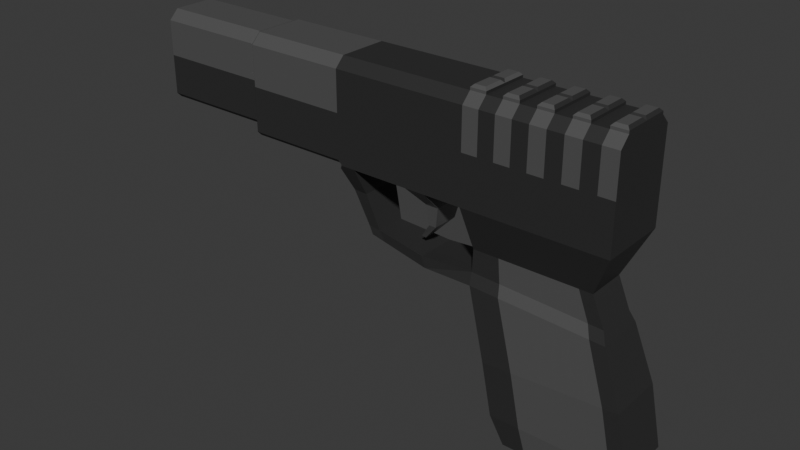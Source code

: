 # Source: Gun.blend  (saved by Blender 4.1.24; exported with 4.5.12 LTS)
import bpy
from mathutils import Matrix  # noqa: F401  (used for matrix-valued properties, if any)

bpy.ops.wm.read_factory_settings(use_empty=True)
scene = bpy.context.scene
scene.name = 'Scene'

# ---- collections
col_collection = bpy.data.collections.new('Collection'); scene.collection.children.link(col_collection)

# ---- materials (node trees are filled in below, after node groups)
mat_black = bpy.data.materials.new('Black')
mat_black.use_transparent_shadow = False
mat_metallic = bpy.data.materials.new('Metallic')
mat_metallic.use_transparent_shadow = False

# ---- material node trees
mat_black.use_nodes = True; mat_black.node_tree.nodes.clear()
_N = mat_black.node_tree.nodes; _L = mat_black.node_tree.links
n0 = _N.new('ShaderNodeBsdfPrincipled'); n0.name = 'Principled BSDF'; n0.location = (10, 300)
n0.inputs[0].default_value = (0.03925, 0.03925, 0.03925, 1.0)
n0.inputs[1].default_value = 0.2632
n0.inputs[2].default_value = 0.5263
n1 = _N.new('ShaderNodeOutputMaterial'); n1.name = 'Material Output'; n1.location = (300, 300)
_L.new(n0.outputs[0], n1.inputs[0])
n1.is_active_output = True
mat_metallic.use_nodes = True; mat_metallic.node_tree.nodes.clear()
_N = mat_metallic.node_tree.nodes; _L = mat_metallic.node_tree.links
n0 = _N.new('ShaderNodeBsdfPrincipled'); n0.name = 'Principled BSDF'; n0.location = (10, 300)
n0.inputs[0].default_value = (0.2011, 0.2011, 0.2011, 1.0)
n0.inputs[1].default_value = 0.5789
n0.inputs[2].default_value = 0.3289
n1 = _N.new('ShaderNodeOutputMaterial'); n1.name = 'Material Output'; n1.location = (300, 300)
_L.new(n0.outputs[0], n1.inputs[0])
n1.is_active_output = True

# ---- world
world_world = bpy.data.worlds.new('World'); scene.world = world_world
world_world.use_nodes = True; world_world.node_tree.nodes.clear()
_N = world_world.node_tree.nodes; _L = world_world.node_tree.links
n0 = _N.new('ShaderNodeOutputWorld'); n0.name = 'World Output'; n0.location = (300, 300)
n1 = _N.new('ShaderNodeBackground'); n1.name = 'Background'; n1.location = (10, 300)
n1.inputs[0].default_value = (0.05088, 0.05088, 0.05088, 1.0)
_L.new(n1.outputs[0], n0.inputs[0])
n0.is_active_output = True
world_world.color = (0.05088, 0.05088, 0.05088)
world_world.use_sun_shadow = False
world_world.sun_shadow_jitter_overblur = 0.0

# ---- meshes
me_plane = bpy.data.meshes.new('Plane')
me_plane.from_pydata([(-2.165, 1.222, 0.1251), (-2.165, 1.222, 0.0), (-2.165, 0.7563, 0.0), (1.797, 0.5774, 0.279), (0.6724, 0.5774, 0.279), (-2.165, 1.003, 0.1278), (-0.2528, 0.5774, 0.279), (1.64, 0.2337, 0.162), (0.7112, 0.2337, 0.162), (1.776, -0.08544, 0.1939), (0.7128, -0.03635, 0.1939), (1.933, -0.5175, 0.2252), (0.865, -0.5813, 0.2252), (2.033, -0.9938, 0.2224), (0.9464, -0.9938, 0.2224), (1.89, -1.215, 0.2), (1.051, -1.215, 0.2), (-0.3551, 0.3564, 0.162), (-0.244, 0.3515, 0.162), (-0.252, 0.08149, 0.1221), (-0.1556, 0.07167, 0.1221), (-0.2226, 0.01766, 0.1221), (-0.1115, -0.006887, 0.1221), (0.704, 0.05462, 0.162), (1.737, 0.005519, 0.162), (0.2692, 0.02387, 0.162), (0.2958, -0.0609, 0.162), (0.2098, 0.5774, 0.279), (0.3771, 0.5774, 0.279), (0.2812, 0.4252, 0.1377), (0.3843, 0.4252, 0.1377), (0.2888, 0.2533, 0.1076), (0.3472, 0.2533, 0.1076), (0.1732, 0.1103, 0.0414), (0.2076, 0.1018, 0.0414), (-2.165, 1.003, 0.249), (-1.252, 1.003, 0.249), (-1.218, 0.9678, 0.279), (1.797, 0.9678, 0.279), (0.6724, 0.9678, 0.279), (-0.4004, 0.9678, 0.279), (-0.2528, 0.9678, 0.279), (0.2098, 0.9678, 0.279), (0.3771, 0.9678, 0.279), (-2.165, 0.6533, 0.0), (-1.252, 0.6533, 0.0), (-2.165, 1.36, 0.0), (-1.252, 1.36, 0.0), (-1.218, 0.5774, 0.0), (-1.218, 1.367, 0.0), (1.797, 0.5774, 0.0), (1.797, 1.367, 0.0), (0.6724, 0.5774, 0.0), (0.6724, 1.367, 0.0), (-0.4004, 1.367, 0.0), (-0.4004, 0.5774, 0.0), (-0.2528, 0.5774, 0.0), (-0.2528, 1.367, 0.0), (1.64, 0.2337, 0.0), (0.7112, 0.2337, 0.0), (1.776, -0.08544, 0.0), (0.7128, -0.03635, 0.0), (1.933, -0.5175, 0.0), (0.865, -0.5813, 0.0), (2.033, -0.9938, 0.0), (0.9464, -0.9938, 0.0), (1.89, -1.215, 0.0), (1.051, -1.215, 0.0), (-0.3551, 0.3564, 0.0), (-0.244, 0.3515, 0.0), (-0.252, 0.08149, 0.0), (-0.1556, 0.07167, 0.0), (-0.2226, 0.01766, 0.0), (-0.1115, -0.006887, 0.0), (0.704, 0.05462, 0.0), (1.737, 0.005519, 0.0), (0.2692, 0.02387, 0.0), (0.2958, -0.0609, 0.0), (0.2098, 0.5774, 0.0), (0.2098, 1.367, 0.0), (0.3771, 0.5774, 0.0), (0.3771, 1.367, 0.0), (0.2812, 0.4252, 0.0), (0.3843, 0.4252, 0.0), (0.2888, 0.2533, 0.0), (0.3472, 0.2533, 0.0), (0.1732, 0.1103, 0.0), (0.2076, 0.1018, 0.0), (-2.165, 1.003, 0.0), (-1.252, 1.003, 0.0), (-1.218, 0.9678, 0.0), (1.797, 0.9678, 0.0), (0.6724, 0.9678, 0.0), (-0.4004, 0.9678, 0.0), (-0.2528, 0.9678, 0.0), (0.2098, 0.9678, 0.0), (0.3771, 0.9678, 0.0), (-2.165, 1.36, 0.1696), (-2.165, 1.283, 0.249), (-1.252, 1.36, 0.1694), (-1.252, 1.283, 0.249), (-1.218, 1.367, 0.1999), (-1.218, 1.29, 0.279), (1.797, 1.29, 0.279), (1.797, 1.367, 0.2017), (0.6724, 1.29, 0.279), (0.6724, 1.367, 0.2016), (-0.4004, 1.367, 0.2005), (-0.4004, 1.29, 0.279), (-0.2528, 1.367, 0.201), (-0.2528, 1.29, 0.279), (0.2098, 1.367, 0.2013), (0.2098, 1.29, 0.279), (0.3771, 1.367, 0.2015), (0.3771, 1.29, 0.279), (-2.165, 0.6895, 0.249), (-2.165, 0.6533, 0.2128), (-1.252, 0.6533, 0.2128), (-1.252, 0.6895, 0.249), (-1.238, 0.6222, 0.2613), (-1.218, 0.6136, 0.279), (-1.218, 0.5774, 0.2428), (-1.232, 0.6085, 0.2667), (-0.4004, 0.5774, 0.2428), (-0.4004, 0.6136, 0.279), (-0.3641, 0.5774, 0.279), (-0.3939, 0.5459, 0.2623), (-2.165, 0.7599, 0.1787), (-2.015, 1.222, 0.0), (-2.015, 1.222, 0.1251), (-2.015, 1.003, 0.0), (-2.015, 1.003, 0.1278), (0.7973, 0.5774, 0.279), (0.9223, 0.5774, 0.279), (1.047, 0.5774, 0.279), (1.172, 0.5774, 0.279), (1.297, 0.5774, 0.279), (1.422, 0.5774, 0.279), (1.547, 0.5774, 0.279), (1.672, 0.5774, 0.279), (0.8144, 0.2337, 0.162), (0.9176, 0.2337, 0.162), (1.021, 0.2337, 0.162), (1.124, 0.2337, 0.162), (1.227, 0.2337, 0.162), (1.33, 0.2337, 0.162), (1.434, 0.2337, 0.162), (1.537, 0.2337, 0.162), (0.831, -0.0418, 0.1939), (0.9491, -0.04726, 0.1939), (1.067, -0.05271, 0.1939), (1.185, -0.05817, 0.1939), (1.303, -0.06362, 0.1939), (1.422, -0.06908, 0.1939), (1.54, -0.07453, 0.1939), (1.658, -0.07999, 0.1939), (0.9837, -0.5742, 0.2252), (1.102, -0.5672, 0.2252), (1.221, -0.5601, 0.2252), (1.34, -0.553, 0.2252), (1.458, -0.5459, 0.2252), (1.577, -0.5388, 0.2252), (1.696, -0.5317, 0.2252), (1.814, -0.5246, 0.2252), (1.067, -0.9938, 0.2224), (1.188, -0.9938, 0.2224), (1.309, -0.9938, 0.2224), (1.43, -0.9938, 0.2224), (1.55, -0.9938, 0.2224), (1.671, -0.9938, 0.2224), (1.792, -0.9938, 0.2224), (1.913, -0.9938, 0.2224), (1.144, -1.215, 0.2), (1.237, -1.215, 0.2), (1.33, -1.215, 0.2), (1.424, -1.215, 0.2), (1.517, -1.215, 0.2), (1.61, -1.215, 0.2), (1.703, -1.215, 0.2), (1.797, -1.215, 0.2), (0.8188, 0.04916, 0.162), (0.9336, 0.04371, 0.162), (1.048, 0.03825, 0.162), (1.163, 0.0328, 0.162), (1.278, 0.02734, 0.162), (1.393, 0.02189, 0.162), (1.508, 0.01643, 0.162), (1.622, 0.01097, 0.162), (0.7973, 0.9678, 0.279), (0.9223, 0.9678, 0.279), (1.047, 0.9678, 0.279), (1.172, 0.9678, 0.279), (1.297, 0.9678, 0.279), (1.422, 0.9678, 0.279), (1.547, 0.9678, 0.279), (1.672, 0.9678, 0.279), (0.7973, 0.5774, 0.0), (0.9223, 0.5774, 0.0), (1.047, 0.5774, 0.0), (1.172, 0.5774, 0.0), (1.297, 0.5774, 0.0), (1.422, 0.5774, 0.0), (1.547, 0.5774, 0.0), (1.672, 0.5774, 0.0), (1.672, 1.367, 0.0), (1.547, 1.367, 0.0), (1.422, 1.367, 0.0), (1.297, 1.367, 0.0), (1.172, 1.367, 0.0), (1.047, 1.367, 0.0), (0.9223, 1.367, 0.0), (0.7973, 1.367, 0.0), (0.8144, 0.2337, 0.0), (0.9176, 0.2337, 0.0), (1.021, 0.2337, 0.0), (1.124, 0.2337, 0.0), (1.227, 0.2337, 0.0), (1.33, 0.2337, 0.0), (1.434, 0.2337, 0.0), (1.537, 0.2337, 0.0), (0.831, -0.0418, 0.0), (0.9491, -0.04726, 0.0), (1.067, -0.05271, 0.0), (1.185, -0.05817, 0.0), (1.303, -0.06362, 0.0), (1.422, -0.06908, 0.0), (1.54, -0.07453, 0.0), (1.658, -0.07999, 0.0), (0.9837, -0.5742, 0.0), (1.102, -0.5672, 0.0), (1.221, -0.5601, 0.0), (1.34, -0.553, 0.0), (1.458, -0.5459, 0.0), (1.577, -0.5388, 0.0), (1.696, -0.5317, 0.0), (1.814, -0.5246, 0.0), (1.067, -0.9938, 0.0), (1.188, -0.9938, 0.0), (1.309, -0.9938, 0.0), (1.43, -0.9938, 0.0), (1.55, -0.9938, 0.0), (1.671, -0.9938, 0.0), (1.792, -0.9938, 0.0), (1.913, -0.9938, 0.0), (1.144, -1.215, 0.0), (1.237, -1.215, 0.0), (1.33, -1.215, 0.0), (1.424, -1.215, 0.0), (1.517, -1.215, 0.0), (1.61, -1.215, 0.0), (1.703, -1.215, 0.0), (1.797, -1.215, 0.0), (0.8188, 0.04916, 0.0), (0.9336, 0.04371, 0.0), (1.048, 0.03825, 0.0), (1.163, 0.0328, 0.0), (1.278, 0.02734, 0.0), (1.393, 0.02189, 0.0), (1.508, 0.01643, 0.0), (1.622, 0.01097, 0.0), (0.7973, 0.9678, 0.0), (0.9223, 0.9678, 0.0), (1.047, 0.9678, 0.0), (1.172, 0.9678, 0.0), (1.297, 0.9678, 0.0), (1.422, 0.9678, 0.0), (1.547, 0.9678, 0.0), (1.672, 0.9678, 0.0), (1.672, 1.29, 0.279), (1.547, 1.29, 0.279), (1.422, 1.29, 0.279), (1.297, 1.29, 0.279), (1.172, 1.29, 0.279), (1.047, 1.29, 0.279), (0.9223, 1.29, 0.279), (0.7973, 1.29, 0.279), (0.7973, 1.367, 0.2016), (0.9223, 1.367, 0.2016), (1.047, 1.367, 0.2016), (1.172, 1.367, 0.2016), (1.297, 1.367, 0.2016), (1.422, 1.367, 0.2016), (1.547, 1.367, 0.2017), (1.672, 1.367, 0.2017), (0.7973, 1.388, 0.0), (0.7768, 1.409, 0.02054), (0.6929, 1.409, 0.02054), (0.6724, 1.388, 0.0), (1.672, 1.388, 0.2017), (1.692, 1.409, 0.1811), (1.776, 1.409, 0.1811), (1.797, 1.388, 0.2017), (1.776, 1.409, 0.02054), (1.797, 1.388, 0.0), (0.6929, 1.409, 0.1811), (0.6724, 1.388, 0.2016), (1.692, 1.409, 0.02054), (1.672, 1.388, 0.0), (1.547, 1.388, 0.0), (1.526, 1.409, 0.02054), (1.443, 1.409, 0.02054), (1.422, 1.388, 0.0), (1.297, 1.388, 0.0), (1.277, 1.409, 0.02054), (1.193, 1.409, 0.02054), (1.172, 1.388, 0.0), (1.047, 1.388, 0.0), (1.027, 1.409, 0.02054), (0.9428, 1.409, 0.02054), (0.9223, 1.388, 0.0), (0.7768, 1.409, 0.1811), (0.7973, 1.388, 0.2016), (0.9223, 1.388, 0.2016), (0.9428, 1.409, 0.1811), (1.027, 1.409, 0.1811), (1.047, 1.388, 0.2016), (1.172, 1.388, 0.2016), (1.193, 1.409, 0.1811), (1.277, 1.409, 0.1811), (1.297, 1.388, 0.2016), (1.422, 1.388, 0.2016), (1.443, 1.409, 0.1811), (1.526, 1.409, 0.1811), (1.547, 1.388, 0.2017)], [], [(97, 98, 35, 5, 0, 1, 46), (121, 123, 55, 48), (195, 38, 3, 139), (43, 39, 4, 28), (6, 18, 17, 126, 125), (132, 140, 8, 4), (180, 148, 10, 23), (148, 156, 12, 10), (156, 164, 14, 12), (164, 172, 16, 14), (123, 126, 17, 68, 55), (18, 20, 19, 17), (20, 22, 21, 19), (140, 180, 23, 8), (25, 26, 22, 20), (23, 10, 26, 25), (41, 42, 27, 6), (42, 43, 28, 27), (28, 30, 29, 27), (30, 32, 31, 29), (32, 34, 33, 31), (113, 111, 79, 81), (111, 109, 57, 79), (107, 101, 49, 54), (106, 113, 81, 53), (277, 210, 309, 312), (101, 99, 47, 49), (116, 117, 45, 44), (103, 268, 283, 104), (89, 45, 48, 90), (267, 203, 50, 91), (96, 80, 52, 92), (90, 48, 55, 93), (93, 55, 56, 94), (196, 52, 59, 212), (252, 74, 61, 220), (220, 61, 63, 228), (228, 63, 65, 236), (236, 65, 67, 244), (56, 55, 68, 69), (69, 68, 70, 71), (71, 70, 72, 73), (212, 59, 74, 252), (76, 71, 73, 77), (74, 76, 77, 61), (94, 56, 78, 95), (95, 78, 80, 96), (80, 78, 82, 83), (83, 82, 84, 85), (85, 84, 86, 87), (79, 95, 96, 81), (57, 94, 95, 79), (54, 93, 94, 57), (49, 90, 93, 54), (81, 96, 92, 53), (204, 267, 91, 51), (47, 89, 90, 49), (44, 45, 89, 88, 2), (21, 22, 73, 72), (115, 35, 36, 118), (11, 9, 60, 62), (37, 40, 124, 120), (19, 21, 72, 70), (117, 119, 122, 121, 48, 45), (109, 107, 54, 57), (3, 38, 91, 50), (12, 14, 65, 63), (8, 23, 74, 59), (35, 98, 100, 36), (13, 11, 62, 64), (110, 112, 42, 41), (9, 24, 75, 60), (179, 15, 66, 251), (27, 29, 82, 78), (36, 37, 120, 122, 119, 118), (14, 16, 67, 65), (30, 28, 80, 83), (25, 20, 71, 76), (102, 108, 40, 37), (15, 13, 64, 66), (4, 8, 59, 52), (22, 26, 77, 73), (268, 103, 38, 195), (29, 31, 84, 82), (7, 3, 50, 58), (23, 25, 76, 74), (40, 41, 6, 125, 124), (32, 30, 83, 85), (26, 10, 61, 77), (38, 103, 104, 51, 91), (18, 6, 56, 69), (33, 34, 87, 86), (28, 4, 52, 80), (31, 33, 86, 84), (24, 7, 58, 75), (6, 27, 78, 56), (114, 105, 39, 43), (17, 19, 70, 68), (34, 32, 85, 87), (112, 114, 43, 42), (20, 18, 69, 71), (100, 102, 37, 36), (10, 12, 63, 61), (108, 110, 41, 40), (100, 98, 97, 99), (102, 100, 99, 101), (108, 102, 101, 107), (275, 105, 106, 276), (110, 108, 107, 109), (112, 110, 109, 111), (114, 112, 111, 113), (105, 114, 113, 106), (99, 97, 46, 47), (117, 118, 119), (120, 121, 122), (123, 124, 125, 126), (115, 118, 117, 116), (120, 124, 123, 121), (35, 115, 116, 44, 2, 127, 5), (1, 0, 129, 128), (5, 127, 2, 88), (128, 129, 131, 130), (0, 5, 131, 129), (268, 269, 282, 283), (5, 88, 130, 131), (269, 270, 281, 282), (270, 271, 280, 281), (271, 272, 279, 280), (272, 273, 278, 279), (273, 274, 277, 278), (274, 275, 276, 277), (105, 275, 188, 39), (275, 274, 189, 188), (274, 273, 190, 189), (273, 272, 191, 190), (272, 271, 192, 191), (271, 270, 193, 192), (270, 269, 194, 193), (269, 268, 195, 194), (16, 172, 244, 67), (172, 173, 245, 244), (173, 174, 246, 245), (174, 175, 247, 246), (175, 176, 248, 247), (176, 177, 249, 248), (177, 178, 250, 249), (178, 179, 251, 250), (53, 92, 260, 211), (211, 260, 261, 210), (210, 261, 262, 209), (209, 262, 263, 208), (208, 263, 264, 207), (207, 264, 265, 206), (206, 265, 266, 205), (205, 266, 267, 204), (58, 219, 259, 75), (219, 218, 258, 259), (218, 217, 257, 258), (217, 216, 256, 257), (216, 215, 255, 256), (215, 214, 254, 255), (214, 213, 253, 254), (213, 212, 252, 253), (64, 243, 251, 66), (243, 242, 250, 251), (242, 241, 249, 250), (241, 240, 248, 249), (240, 239, 247, 248), (239, 238, 246, 247), (238, 237, 245, 246), (237, 236, 244, 245), (62, 235, 243, 64), (235, 234, 242, 243), (234, 233, 241, 242), (233, 232, 240, 241), (232, 231, 239, 240), (231, 230, 238, 239), (230, 229, 237, 238), (229, 228, 236, 237), (60, 227, 235, 62), (227, 226, 234, 235), (226, 225, 233, 234), (225, 224, 232, 233), (224, 223, 231, 232), (223, 222, 230, 231), (222, 221, 229, 230), (221, 220, 228, 229), (75, 259, 227, 60), (259, 258, 226, 227), (258, 257, 225, 226), (257, 256, 224, 225), (256, 255, 223, 224), (255, 254, 222, 223), (254, 253, 221, 222), (253, 252, 220, 221), (50, 203, 219, 58), (203, 202, 218, 219), (202, 201, 217, 218), (201, 200, 216, 217), (200, 199, 215, 216), (199, 198, 214, 215), (198, 197, 213, 214), (197, 196, 212, 213), (92, 52, 196, 260), (260, 196, 197, 261), (261, 197, 198, 262), (262, 198, 199, 263), (263, 199, 200, 264), (264, 200, 201, 265), (265, 201, 202, 266), (266, 202, 203, 267), (51, 104, 291, 293), (283, 282, 205, 204), (206, 205, 298, 301), (281, 280, 207, 206), (104, 283, 288, 291), (279, 278, 209, 208), (106, 53, 287, 295), (277, 276, 211, 210), (7, 24, 187, 147), (147, 187, 186, 146), (146, 186, 185, 145), (145, 185, 184, 144), (144, 184, 183, 143), (143, 183, 182, 142), (142, 182, 181, 141), (141, 181, 180, 140), (13, 15, 179, 171), (171, 179, 178, 170), (170, 178, 177, 169), (169, 177, 176, 168), (168, 176, 175, 167), (167, 175, 174, 166), (166, 174, 173, 165), (165, 173, 172, 164), (11, 13, 171, 163), (163, 171, 170, 162), (162, 170, 169, 161), (161, 169, 168, 160), (160, 168, 167, 159), (159, 167, 166, 158), (158, 166, 165, 157), (157, 165, 164, 156), (9, 11, 163, 155), (155, 163, 162, 154), (154, 162, 161, 153), (153, 161, 160, 152), (152, 160, 159, 151), (151, 159, 158, 150), (150, 158, 157, 149), (149, 157, 156, 148), (24, 9, 155, 187), (187, 155, 154, 186), (186, 154, 153, 185), (185, 153, 152, 184), (184, 152, 151, 183), (183, 151, 150, 182), (182, 150, 149, 181), (181, 149, 148, 180), (3, 7, 147, 139), (139, 147, 146, 138), (138, 146, 145, 137), (137, 145, 144, 136), (136, 144, 143, 135), (135, 143, 142, 134), (134, 142, 141, 133), (133, 141, 140, 132), (39, 188, 132, 4), (188, 189, 133, 132), (189, 190, 134, 133), (190, 191, 135, 134), (191, 192, 136, 135), (192, 193, 137, 136), (193, 194, 138, 137), (194, 195, 139, 138), (211, 276, 311, 284), (283, 204, 297, 288), (205, 282, 323, 298), (207, 280, 319, 302), (209, 278, 315, 306), (281, 206, 301, 320), (290, 289, 296, 292), (208, 207, 302, 305), (276, 106, 295, 311), (280, 279, 316, 319), (279, 208, 305, 316), (314, 313, 308, 307), (322, 321, 300, 299), (282, 281, 320, 323), (210, 209, 306, 309), (278, 277, 312, 315), (318, 317, 304, 303), (310, 294, 286, 285), (204, 51, 293, 297), (285, 286, 287, 284), (289, 290, 291, 288), (290, 292, 293, 291), (295, 287, 286, 294), (292, 296, 297, 293), (299, 300, 301, 298), (303, 304, 305, 302), (307, 308, 309, 306), (294, 310, 311, 295), (313, 314, 315, 312), (317, 318, 319, 316), (321, 322, 323, 320), (288, 297, 296, 289), (322, 299, 298, 323), (320, 301, 300, 321), (318, 303, 302, 319), (316, 305, 304, 317), (314, 307, 306, 315), (312, 309, 308, 313), (310, 285, 284, 311), (53, 211, 284, 287)])
me_plane.polygons.foreach_set('material_index', [0, 0, 0, 0, 0, 0, 0, 0, 0, 0, 0, 0, 0, 0, 0, 0, 0, 0, 1, 1, 1, 0, 0, 1, 0, 0, 1, 0, 1, 0, 0, 0, 0, 0, 0, 0, 0, 0, 0, 0, 0, 0, 0, 0, 0, 0, 0, 0, 0, 0, 0, 0, 0, 0, 0, 0, 0, 0, 0, 0, 0, 0, 0, 0, 0, 0, 0, 0, 1, 0, 0, 0, 0, 1, 0, 0, 1, 0, 1, 0, 0, 0, 1, 1, 0, 0, 0, 1, 0, 0, 0, 1, 0, 1, 0, 0, 0, 0, 1, 0, 0, 1, 0, 0, 1, 1, 1, 1, 0, 0, 0, 0, 1, 0, 0, 0, 0, 0, 0, 0, 0, 0, 0, 0, 0, 1, 0, 1, 0, 1, 0, 1, 0, 1, 0, 1, 0, 1, 0, 0, 0, 0, 0, 0, 0, 0, 0, 0, 0, 0, 0, 0, 0, 0, 0, 0, 0, 0, 0, 0, 0, 0, 0, 0, 0, 0, 0, 0, 0, 0, 0, 0, 0, 0, 0, 0, 0, 0, 0, 0, 0, 0, 0, 0, 0, 0, 0, 0, 0, 0, 0, 0, 0, 0, 0, 0, 0, 0, 0, 0, 0, 0, 0, 0, 0, 0, 0, 0, 0, 0, 0, 0, 0, 0, 0, 1, 0, 0, 0, 0, 1, 1, 1, 1, 1, 1, 0, 0, 1, 1, 1, 1, 1, 1, 0, 0, 1, 1, 1, 1, 1, 1, 0, 0, 1, 1, 1, 1, 1, 1, 0, 0, 1, 1, 1, 1, 1, 1, 0, 0, 0, 0, 0, 0, 0, 0, 0, 0, 0, 0, 0, 0, 0, 0, 0, 0, 0, 0, 0, 0, 0, 1, 0, 1, 1, 0, 1, 1, 1, 0, 1, 1, 1, 0, 0, 1, 0, 0, 0, 0, 0, 0, 1, 1, 1, 1, 0, 0, 0, 0, 0, 0, 0, 1, 0])
_uv = me_plane.uv_layers.new(name='UVMap')
_uv.uv.foreach_set('vector', [0.0, 1.0, 0.0, 0.8916, 0.0, 0.4945, 0.0, 0.4945, 0.0, 0.8052, 0.0, 0.805, 0.0, 1.0, 1.0, 0.0, 1.0, 0.0, 1.0, 0.0, 1.0, 0.0, 1.0, 0.4945, 1.0, 0.4945, 1.0, 0.0, 1.0, 0.0, 1.0, 0.4945, 1.0, 0.4945, 1.0, 0.0, 1.0, 0.0, 1.0, 0.0, 1.0, 0.0, 1.0, 0.0, 1.0, 0.0, 1.0, 0.0, 1.0, 0.0, 1.0, 0.0, 1.0, 0.0, 1.0, 0.0, 1.0, 0.0, 1.0, 0.0, 1.0, 0.0, 1.0, 0.0, 1.0, 0.0, 1.0, 0.0, 1.0, 0.0, 1.0, 0.0, 1.0, 0.0, 1.0, 0.0, 1.0, 0.0, 1.0, 0.0, 1.0, 0.0, 1.0, 0.0, 1.0, 0.0, 1.0, 0.0, 1.0, 0.0, 1.0, 0.0, 1.0, 0.0, 1.0, 0.0, 1.0, 0.0, 1.0, 0.0, 1.0, 0.0, 1.0, 0.0, 1.0, 0.0, 1.0, 0.0, 1.0, 0.0, 1.0, 0.0, 1.0, 0.0, 1.0, 0.0, 1.0, 0.0, 1.0, 0.0, 1.0, 0.0, 1.0, 0.0, 1.0, 0.0, 1.0, 0.0, 1.0, 0.0, 1.0, 0.0, 1.0, 0.0, 1.0, 0.0, 1.0, 0.0, 1.0, 0.4945, 1.0, 0.4945, 1.0, 0.0, 1.0, 0.0, 1.0, 0.4945, 1.0, 0.4945, 1.0, 0.0, 1.0, 0.0, 1.0, 0.0, 1.0, 0.0, 1.0, 0.0, 1.0, 0.0, 1.0, 0.0, 1.0, 0.0, 1.0, 0.0, 1.0, 0.0, 1.0, 0.0, 1.0, 0.0, 1.0, 0.0, 1.0, 0.0, 1.0, 1.0, 1.0, 1.0, 1.0, 1.0, 1.0, 1.0, 1.0, 1.0, 1.0, 1.0, 1.0, 1.0, 1.0, 1.0, 1.0, 1.0, 1.0, 1.0, 1.0, 1.0, 1.0, 1.0, 1.0, 1.0, 1.0, 1.0, 1.0, 1.0, 1.0, 1.0, 1.0, 1.0, 1.0, 1.0, 1.0, 1.0, 1.0, 1.0, 1.0, 1.0, 1.0, 1.0, 1.0, 1.0, 1.0, 1.0, 0.0, 0.0, 1.0, 0.0, 1.0, 0.0, 0.0, 0.0, 1.0, 0.9031, 1.0, 0.9031, 1.0, 1.0, 1.0, 1.0, 1.0, 0.4945, 1.0, 0.0, 1.0, 0.0, 1.0, 0.4945, 1.0, 0.4945, 1.0, 0.0, 1.0, 0.0, 1.0, 0.4945, 1.0, 0.4945, 1.0, 0.0, 1.0, 0.0, 1.0, 0.4945, 1.0, 0.4945, 1.0, 0.0, 1.0, 0.0, 1.0, 0.4945, 1.0, 0.4945, 1.0, 0.0, 1.0, 0.0, 1.0, 0.4945, 1.0, 0.0, 1.0, 0.0, 1.0, 0.0, 1.0, 0.0, 1.0, 0.0, 1.0, 0.0, 1.0, 0.0, 1.0, 0.0, 1.0, 0.0, 1.0, 0.0, 1.0, 0.0, 1.0, 0.0, 1.0, 0.0, 1.0, 0.0, 1.0, 0.0, 1.0, 0.0, 1.0, 0.0, 1.0, 0.0, 1.0, 0.0, 1.0, 0.0, 1.0, 0.0, 1.0, 0.0, 1.0, 0.0, 1.0, 0.0, 1.0, 0.0, 1.0, 0.0, 1.0, 0.0, 1.0, 0.0, 1.0, 0.0, 1.0, 0.0, 1.0, 0.0, 1.0, 0.0, 1.0, 0.0, 1.0, 0.0, 1.0, 0.0, 1.0, 0.0, 1.0, 0.0, 1.0, 0.0, 1.0, 0.0, 1.0, 0.0, 1.0, 0.0, 1.0, 0.0, 1.0, 0.0, 1.0, 0.0, 1.0, 0.4945, 1.0, 0.0, 1.0, 0.0, 1.0, 0.4945, 1.0, 0.4945, 1.0, 0.0, 1.0, 0.0, 1.0, 0.4945, 1.0, 0.0, 1.0, 0.0, 1.0, 0.0, 1.0, 0.0, 1.0, 0.0, 1.0, 0.0, 1.0, 0.0, 1.0, 0.0, 1.0, 0.0, 1.0, 0.0, 1.0, 0.0, 1.0, 0.0, 1.0, 1.0, 1.0, 0.4945, 1.0, 0.4945, 1.0, 1.0, 1.0, 1.0, 1.0, 0.4945, 1.0, 0.4945, 1.0, 1.0, 1.0, 1.0, 1.0, 0.4945, 1.0, 0.4945, 1.0, 1.0, 1.0, 1.0, 1.0, 0.4945, 1.0, 0.4945, 1.0, 1.0, 1.0, 1.0, 1.0, 0.4945, 1.0, 0.4945, 1.0, 1.0, 1.0, 1.0, 1.0, 0.4945, 1.0, 0.4945, 1.0, 1.0, 1.0, 1.0, 1.0, 0.4945, 1.0, 0.4945, 1.0, 1.0, 0.0, 0.0, 1.0, 0.0, 1.0, 0.4945, 0.0, 0.4945, 0.0, 0.1458, 1.0, 0.0, 1.0, 0.0, 1.0, 0.0, 1.0, 0.0, 0.0, 0.05132, 0.0, 0.4945, 1.0, 0.4945, 1.0, 0.05132, 1.0, 0.0, 1.0, 0.0, 1.0, 0.0, 1.0, 0.0, 1.0, 0.4945, 1.0, 0.4945, 1.0, 0.04593, 1.0, 0.04593, 1.0, 0.0, 1.0, 0.0, 1.0, 0.0, 1.0, 0.0, 1.0, 0.0, 1.0, 0.0, 1.0, 0.0, 1.0, 0.0, 1.0, 0.0, 1.0, 0.0, 1.0, 1.0, 1.0, 1.0, 1.0, 1.0, 1.0, 1.0, 1.0, 0.0, 1.0, 0.4945, 1.0, 0.4945, 1.0, 0.0, 1.0, 0.0, 1.0, 0.0, 1.0, 0.0, 1.0, 0.0, 1.0, 0.0, 1.0, 0.0, 1.0, 0.0, 1.0, 0.0, 0.0, 0.4945, 0.0, 0.8916, 1.0, 0.8916, 1.0, 0.4945, 1.0, 0.0, 1.0, 0.0, 1.0, 0.0, 1.0, 0.0, 1.0, 0.9031, 1.0, 0.9031, 1.0, 0.4945, 1.0, 0.4945, 1.0, 0.0, 1.0, 0.0, 1.0, 0.0, 1.0, 0.0, 1.0, 0.0, 1.0, 0.0, 1.0, 0.0, 1.0, 0.0, 1.0, 0.0, 1.0, 0.0, 1.0, 0.0, 1.0, 0.0, 1.0, 0.4945, 1.0, 0.4945, 1.0, 0.04593, 1.0, 0.0, 1.0, 0.0, 1.0, 0.05132, 1.0, 0.0, 1.0, 0.0, 1.0, 0.0, 1.0, 0.0, 1.0, 0.0, 1.0, 0.0, 1.0, 0.0, 1.0, 0.0, 1.0, 0.0, 1.0, 0.0, 1.0, 0.0, 1.0, 0.0, 1.0, 0.903, 1.0, 0.9031, 1.0, 0.4945, 1.0, 0.4945, 1.0, 0.0, 1.0, 0.0, 1.0, 0.0, 1.0, 0.0, 1.0, 0.0, 1.0, 0.0, 1.0, 0.0, 1.0, 0.0, 1.0, 0.0, 1.0, 0.0, 1.0, 0.0, 1.0, 0.0, 1.0, 0.9031, 1.0, 0.9031, 1.0, 0.4945, 1.0, 0.4945, 1.0, 0.0, 1.0, 0.0, 1.0, 0.0, 1.0, 0.0, 1.0, 0.0, 1.0, 0.0, 1.0, 0.0, 1.0, 0.0, 1.0, 0.0, 1.0, 0.0, 1.0, 0.0, 1.0, 0.0, 1.0, 0.4945, 1.0, 0.4945, 1.0, 0.0, 1.0, 0.0, 1.0, 0.04593, 1.0, 0.0, 1.0, 0.0, 1.0, 0.0, 1.0, 0.0, 1.0, 0.0, 1.0, 0.0, 1.0, 0.0, 1.0, 0.0, 1.0, 0.4945, 1.0, 0.9031, 1.0, 1.0, 1.0, 1.0, 1.0, 0.4945, 1.0, 0.0, 1.0, 0.0, 1.0, 0.0, 1.0, 0.0, 1.0, 0.0, 1.0, 0.0, 1.0, 0.0, 1.0, 0.0, 1.0, 0.0, 1.0, 0.0, 1.0, 0.0, 1.0, 0.0, 1.0, 0.0, 1.0, 0.0, 1.0, 0.0, 1.0, 0.0, 1.0, 0.0, 1.0, 0.0, 1.0, 0.0, 1.0, 0.0, 1.0, 0.0, 1.0, 0.0, 1.0, 0.0, 1.0, 0.0, 1.0, 0.9031, 1.0, 0.9031, 1.0, 0.4945, 1.0, 0.4945, 1.0, 0.0, 1.0, 0.0, 1.0, 0.0, 1.0, 0.0, 1.0, 0.0, 1.0, 0.0, 1.0, 0.0, 1.0, 0.0, 1.0, 0.9031, 1.0, 0.9031, 1.0, 0.4945, 1.0, 0.4945, 1.0, 0.0, 1.0, 0.0, 1.0, 0.0, 1.0, 0.0, 1.0, 0.8916, 1.0, 0.903, 1.0, 0.4945, 1.0, 0.4945, 1.0, 0.0, 1.0, 0.0, 1.0, 0.0, 1.0, 0.0, 1.0, 0.9031, 1.0, 0.9031, 1.0, 0.4945, 1.0, 0.4945, 1.0, 0.8916, 0.0, 0.8916, 0.0, 1.0, 1.0, 1.0, 1.0, 0.903, 1.0, 0.8916, 1.0, 1.0, 1.0, 1.0, 1.0, 0.9031, 1.0, 0.903, 1.0, 1.0, 1.0, 1.0, 1.0, 0.9031, 1.0, 0.9031, 1.0, 1.0, 1.0, 1.0, 1.0, 0.9031, 1.0, 0.9031, 1.0, 1.0, 1.0, 1.0, 1.0, 0.9031, 1.0, 0.9031, 1.0, 1.0, 1.0, 1.0, 1.0, 0.9031, 1.0, 0.9031, 1.0, 1.0, 1.0, 1.0, 1.0, 0.9031, 1.0, 0.9031, 1.0, 1.0, 1.0, 1.0, 1.0, 1.0, 0.0, 1.0, 0.0, 1.0, 1.0, 1.0, 1.0, 0.0, 1.0, 0.0, 1.0, 0.0, 1.0, 0.04593, 1.0, 0.0, 1.0, 0.0, 1.0, 0.0, 1.0, 0.0, 1.0, 0.0, 1.0, 0.0, 0.0, 0.05132, 1.0, 0.05132, 1.0, 0.0, 0.0, 0.0, 1.0, 0.04593, 1.0, 0.04593, 1.0, 0.0, 1.0, 0.0, 0.0, 0.4945, 0.0, 0.05132, 0.0, 0.0, 0.0, 0.0, 0.0, 0.1458, 0.0, 0.1509, 0.0, 0.4945, 0.0, 0.805, 0.0, 0.8052, 0.0, 0.8052, 0.0, 0.805, 0.0, 0.4945, 0.0, 0.1509, 0.0, 0.1458, 0.0, 0.4945, 0.0, 0.805, 0.0, 0.8052, 0.0, 0.4945, 0.0, 0.4945, 0.0, 0.8052, 0.0, 0.4945, 0.0, 0.4945, 0.0, 0.8052, 1.0, 0.9031, 1.0, 0.9031, 1.0, 1.0, 1.0, 1.0, 0.0, 0.4945, 0.0, 0.4945, 0.0, 0.4945, 0.0, 0.4945, 1.0, 0.9031, 1.0, 0.9031, 1.0, 1.0, 1.0, 1.0, 1.0, 0.9031, 1.0, 0.9031, 1.0, 1.0, 1.0, 1.0, 1.0, 0.9031, 1.0, 0.9031, 1.0, 1.0, 1.0, 1.0, 1.0, 0.9031, 1.0, 0.9031, 1.0, 1.0, 1.0, 1.0, 1.0, 0.9031, 1.0, 0.9031, 1.0, 1.0, 1.0, 1.0, 1.0, 0.9031, 1.0, 0.9031, 1.0, 1.0, 1.0, 1.0, 1.0, 0.9031, 1.0, 0.9031, 1.0, 0.4945, 1.0, 0.4945, 1.0, 0.9031, 1.0, 0.9031, 1.0, 0.4945, 1.0, 0.4945, 1.0, 0.9031, 1.0, 0.9031, 1.0, 0.4945, 1.0, 0.4945, 1.0, 0.9031, 1.0, 0.9031, 1.0, 0.4945, 1.0, 0.4945, 1.0, 0.9031, 1.0, 0.9031, 1.0, 0.4945, 1.0, 0.4945, 1.0, 0.9031, 1.0, 0.9031, 1.0, 0.4945, 1.0, 0.4945, 1.0, 0.9031, 1.0, 0.9031, 1.0, 0.4945, 1.0, 0.4945, 1.0, 0.9031, 1.0, 0.9031, 1.0, 0.4945, 1.0, 0.4945, 1.0, 0.0, 1.0, 0.0, 1.0, 0.0, 1.0, 0.0, 1.0, 0.0, 1.0, 0.0, 1.0, 0.0, 1.0, 0.0, 1.0, 0.0, 1.0, 0.0, 1.0, 0.0, 1.0, 0.0, 1.0, 0.0, 1.0, 0.0, 1.0, 0.0, 1.0, 0.0, 1.0, 0.0, 1.0, 0.0, 1.0, 0.0, 1.0, 0.0, 1.0, 0.0, 1.0, 0.0, 1.0, 0.0, 1.0, 0.0, 1.0, 0.0, 1.0, 0.0, 1.0, 0.0, 1.0, 0.0, 1.0, 0.0, 1.0, 0.0, 1.0, 0.0, 1.0, 0.0, 1.0, 1.0, 1.0, 0.4945, 1.0, 0.4945, 1.0, 1.0, 1.0, 1.0, 1.0, 0.4945, 1.0, 0.4945, 1.0, 1.0, 1.0, 1.0, 1.0, 0.4945, 1.0, 0.4945, 1.0, 1.0, 1.0, 1.0, 1.0, 0.4945, 1.0, 0.4945, 1.0, 1.0, 1.0, 1.0, 1.0, 0.4945, 1.0, 0.4945, 1.0, 1.0, 1.0, 1.0, 1.0, 0.4945, 1.0, 0.4945, 1.0, 1.0, 1.0, 1.0, 1.0, 0.4945, 1.0, 0.4945, 1.0, 1.0, 1.0, 1.0, 1.0, 0.4945, 1.0, 0.4945, 1.0, 1.0, 1.0, 0.0, 1.0, 0.0, 1.0, 0.0, 1.0, 0.0, 1.0, 0.0, 1.0, 0.0, 1.0, 0.0, 1.0, 0.0, 1.0, 0.0, 1.0, 0.0, 1.0, 0.0, 1.0, 0.0, 1.0, 0.0, 1.0, 0.0, 1.0, 0.0, 1.0, 0.0, 1.0, 0.0, 1.0, 0.0, 1.0, 0.0, 1.0, 0.0, 1.0, 0.0, 1.0, 0.0, 1.0, 0.0, 1.0, 0.0, 1.0, 0.0, 1.0, 0.0, 1.0, 0.0, 1.0, 0.0, 1.0, 0.0, 1.0, 0.0, 1.0, 0.0, 1.0, 0.0, 1.0, 0.0, 1.0, 0.0, 1.0, 0.0, 1.0, 0.0, 1.0, 0.0, 1.0, 0.0, 1.0, 0.0, 1.0, 0.0, 1.0, 0.0, 1.0, 0.0, 1.0, 0.0, 1.0, 0.0, 1.0, 0.0, 1.0, 0.0, 1.0, 0.0, 1.0, 0.0, 1.0, 0.0, 1.0, 0.0, 1.0, 0.0, 1.0, 0.0, 1.0, 0.0, 1.0, 0.0, 1.0, 0.0, 1.0, 0.0, 1.0, 0.0, 1.0, 0.0, 1.0, 0.0, 1.0, 0.0, 1.0, 0.0, 1.0, 0.0, 1.0, 0.0, 1.0, 0.0, 1.0, 0.0, 1.0, 0.0, 1.0, 0.0, 1.0, 0.0, 1.0, 0.0, 1.0, 0.0, 1.0, 0.0, 1.0, 0.0, 1.0, 0.0, 1.0, 0.0, 1.0, 0.0, 1.0, 0.0, 1.0, 0.0, 1.0, 0.0, 1.0, 0.0, 1.0, 0.0, 1.0, 0.0, 1.0, 0.0, 1.0, 0.0, 1.0, 0.0, 1.0, 0.0, 1.0, 0.0, 1.0, 0.0, 1.0, 0.0, 1.0, 0.0, 1.0, 0.0, 1.0, 0.0, 1.0, 0.0, 1.0, 0.0, 1.0, 0.0, 1.0, 0.0, 1.0, 0.0, 1.0, 0.0, 1.0, 0.0, 1.0, 0.0, 1.0, 0.0, 1.0, 0.0, 1.0, 0.0, 1.0, 0.0, 1.0, 0.0, 1.0, 0.0, 1.0, 0.0, 1.0, 0.0, 1.0, 0.0, 1.0, 0.0, 1.0, 0.0, 1.0, 0.0, 1.0, 0.0, 1.0, 0.0, 1.0, 0.0, 1.0, 0.0, 1.0, 0.0, 1.0, 0.0, 1.0, 0.0, 1.0, 0.0, 1.0, 0.0, 1.0, 0.0, 1.0, 0.0, 1.0, 0.0, 1.0, 0.0, 1.0, 0.0, 1.0, 0.0, 1.0, 0.0, 1.0, 0.0, 1.0, 0.0, 1.0, 0.0, 1.0, 0.0, 1.0, 0.0, 1.0, 0.0, 1.0, 0.0, 1.0, 0.0, 1.0, 0.0, 1.0, 0.0, 1.0, 0.0, 1.0, 0.0, 1.0, 0.0, 1.0, 0.0, 1.0, 0.0, 1.0, 0.0, 1.0, 0.0, 1.0, 0.0, 1.0, 0.0, 1.0, 0.0, 1.0, 0.0, 1.0, 0.0, 1.0, 0.0, 1.0, 0.0, 1.0, 0.0, 1.0, 0.0, 1.0, 0.0, 1.0, 0.0, 1.0, 0.0, 1.0, 0.0, 1.0, 0.0, 1.0, 0.0, 1.0, 0.0, 1.0, 0.0, 1.0, 0.0, 1.0, 0.0, 1.0, 0.0, 1.0, 0.0, 1.0, 0.0, 1.0, 0.0, 1.0, 0.0, 1.0, 0.0, 1.0, 0.0, 1.0, 0.0, 1.0, 0.0, 1.0, 0.0, 1.0, 0.0, 1.0, 0.0, 1.0, 0.0, 1.0, 0.0, 1.0, 0.0, 1.0, 0.0, 1.0, 0.0, 1.0, 0.0, 1.0, 0.0, 1.0, 0.0, 1.0, 0.0, 1.0, 0.0, 1.0, 0.0, 1.0, 0.0, 1.0, 0.0, 1.0, 0.0, 1.0, 0.0, 1.0, 0.0, 1.0, 0.0, 1.0, 0.4945, 1.0, 0.0, 1.0, 0.0, 1.0, 0.4945, 1.0, 0.4945, 1.0, 0.0, 1.0, 0.0, 1.0, 0.4945, 1.0, 0.4945, 1.0, 0.0, 1.0, 0.0, 1.0, 0.4945, 1.0, 0.4945, 1.0, 0.0, 1.0, 0.0, 1.0, 0.4945, 1.0, 0.4945, 1.0, 0.0, 1.0, 0.0, 1.0, 0.4945, 1.0, 0.4945, 1.0, 0.0, 1.0, 0.0, 1.0, 0.4945, 1.0, 0.4945, 1.0, 0.0, 1.0, 0.0, 1.0, 0.4945, 1.0, 0.4945, 1.0, 0.0, 1.0, 0.0, 1.0, 0.4945, 1.0, 1.0, 1.0, 1.0, 1.0, 1.0, 1.0, 1.0, 1.0, 1.0, 1.0, 1.0, 1.0, 1.0, 1.0, 1.0, 1.0, 1.0, 1.0, 1.0, 1.0, 1.0, 1.0, 1.0, 1.0, 1.0, 1.0, 1.0, 1.0, 1.0, 1.0, 1.0, 1.0, 1.0, 1.0, 1.0, 1.0, 1.0, 1.0, 1.0, 1.0, 1.0, 1.0, 1.0, 1.0, 1.0, 1.0, 1.0, 1.0, 1.0, 1.0, 1.0, 1.0, 1.0, 1.0, 1.0, 1.0, 1.0, 1.0, 1.0, 1.0, 1.0, 1.0, 1.0, 1.0, 0.0, 1.0, 0.0, 1.0, 0.0, 1.0, 0.0, 1.0, 0.0, 1.0, 0.0, 1.0, 0.0, 1.0, 0.0, 1.0, 0.0, 1.0, 0.0, 1.0, 0.0, 1.0, 0.0, 1.0, 0.0, 1.0, 0.0, 1.0, 0.0, 1.0, 0.0, 1.0, 0.0, 1.0, 0.0, 1.0, 0.0, 1.0, 0.0, 1.0, 0.0, 1.0, 0.0, 1.0, 0.0, 1.0, 0.0, 1.0, 0.0, 1.0, 0.0, 1.0, 0.0, 1.0, 0.0, 1.0, 0.0, 1.0, 0.0, 1.0, 0.0, 1.0, 0.0, 1.0, 0.0, 1.0, 0.0, 1.0, 0.0, 1.0, 0.0, 1.0, 0.0, 1.0, 0.0, 1.0, 0.0, 1.0, 0.0, 1.0, 0.0, 1.0, 0.0, 1.0, 0.0, 1.0, 0.0, 1.0, 0.0, 1.0, 0.0, 1.0, 0.0, 1.0, 0.0, 1.0, 0.0, 1.0, 0.0, 1.0, 0.0, 1.0, 0.0, 1.0, 0.0, 1.0, 0.0, 1.0, 0.0, 1.0, 0.0, 1.0, 0.0, 1.0, 0.0, 1.0, 0.0, 1.0, 0.0, 1.0, 0.0, 1.0, 0.0, 1.0, 0.0, 1.0, 0.0, 1.0, 0.0, 1.0, 0.0, 1.0, 0.0, 1.0, 0.0, 1.0, 0.0, 1.0, 0.0, 1.0, 0.0, 1.0, 0.0, 1.0, 0.0, 1.0, 0.0, 1.0, 0.0, 1.0, 0.0, 1.0, 0.0, 1.0, 0.0, 1.0, 0.0, 1.0, 0.0, 1.0, 0.0, 1.0, 0.0, 1.0, 0.0, 1.0, 0.0, 1.0, 0.0, 1.0, 0.0, 1.0, 0.0, 1.0, 0.0, 1.0, 0.0, 1.0, 0.0, 1.0, 0.0, 1.0, 0.0, 1.0, 0.0, 1.0, 0.0, 1.0, 0.0, 1.0, 0.0, 1.0, 0.0, 1.0, 0.0, 1.0, 0.0, 1.0, 0.0, 1.0, 0.0, 1.0, 0.0, 1.0, 0.0, 1.0, 0.0, 1.0, 0.0, 1.0, 0.0, 1.0, 0.0, 1.0, 0.0, 1.0, 0.0, 1.0, 0.0, 1.0, 0.0, 1.0, 0.0, 1.0, 0.0, 1.0, 0.0, 1.0, 0.0, 1.0, 0.0, 1.0, 0.0, 1.0, 0.0, 1.0, 0.0, 1.0, 0.0, 1.0, 0.0, 1.0, 0.0, 1.0, 0.0, 1.0, 0.0, 1.0, 0.0, 1.0, 0.0, 1.0, 0.0, 1.0, 0.0, 1.0, 0.0, 1.0, 0.0, 1.0, 0.0, 1.0, 0.0, 1.0, 0.0, 1.0, 0.0, 1.0, 0.0, 1.0, 0.0, 1.0, 0.0, 1.0, 0.0, 1.0, 0.0, 1.0, 0.0, 1.0, 0.0, 1.0, 0.0, 1.0, 0.0, 1.0, 0.0, 1.0, 0.0, 1.0, 0.0, 1.0, 0.0, 1.0, 0.0, 1.0, 0.0, 1.0, 0.0, 1.0, 0.0, 1.0, 0.0, 1.0, 0.0, 1.0, 0.0, 1.0, 0.0, 1.0, 0.0, 1.0, 0.0, 1.0, 0.0, 1.0, 0.0, 1.0, 0.0, 1.0, 0.0, 1.0, 0.0, 1.0, 0.0, 1.0, 0.0, 1.0, 0.0, 1.0, 0.0, 1.0, 0.0, 1.0, 0.0, 1.0, 0.0, 1.0, 0.0, 1.0, 0.0, 1.0, 0.0, 1.0, 0.0, 1.0, 0.0, 1.0, 0.0, 1.0, 0.0, 1.0, 0.0, 1.0, 0.0, 1.0, 0.0, 1.0, 0.0, 1.0, 0.0, 1.0, 0.0, 1.0, 0.0, 1.0, 0.0, 1.0, 0.0, 1.0, 0.0, 1.0, 0.0, 1.0, 0.0, 1.0, 0.0, 1.0, 0.0, 1.0, 0.0, 1.0, 0.0, 1.0, 0.4945, 1.0, 0.4945, 1.0, 0.0, 1.0, 0.0, 1.0, 0.4945, 1.0, 0.4945, 1.0, 0.0, 1.0, 0.0, 1.0, 0.4945, 1.0, 0.4945, 1.0, 0.0, 1.0, 0.0, 1.0, 0.4945, 1.0, 0.4945, 1.0, 0.0, 1.0, 0.0, 1.0, 0.4945, 1.0, 0.4945, 1.0, 0.0, 1.0, 0.0, 1.0, 0.4945, 1.0, 0.4945, 1.0, 0.0, 1.0, 0.0, 1.0, 0.4945, 1.0, 0.4945, 1.0, 0.0, 1.0, 0.0, 1.0, 0.4945, 1.0, 0.4945, 1.0, 0.0, 1.0, 0.0, 1.0, 1.0, 1.0, 1.0, 1.0, 1.0, 1.0, 1.0, 1.0, 1.0, 1.0, 1.0, 1.0, 1.0, 1.0, 1.0, 1.0, 1.0, 1.0, 1.0, 1.0, 1.0, 1.0, 1.0, 1.0, 1.0, 1.0, 1.0, 1.0, 1.0, 1.0, 1.0, 1.0, 1.0, 1.0, 1.0, 1.0, 1.0, 1.0, 1.0, 1.0, 1.0, 1.0, 1.0, 1.0, 1.0, 1.0, 1.0, 1.0, 1.0, 1.0, 1.0, 1.0, 1.0, 1.0, 1.0, 1.0, 1.0, 1.0, 1.0, 1.0, 1.0, 1.0, 1.0, 1.0, 1.0, 1.0, 1.0, 1.0, 1.0, 1.0, 1.0, 1.0, 1.0, 1.0, 1.0, 1.0, 1.0, 1.0, 1.0, 1.0, 1.0, 1.0, 1.0, 1.0, 1.0, 1.0, 1.0, 1.0, 1.0, 1.0, 1.0, 1.0, 1.0, 1.0, 1.0, 1.0, 1.0, 1.0, 1.0, 1.0, 1.0, 1.0, 1.0, 1.0, 1.0, 1.0, 1.0, 1.0, 1.0, 1.0, 1.0, 1.0, 1.0, 1.0, 1.0, 1.0, 1.0, 1.0, 1.0, 1.0, 1.0, 1.0, 1.0, 1.0, 1.0, 1.0, 1.0, 1.0, 1.0, 1.0, 1.0, 1.0, 1.0, 1.0, 1.0, 1.0, 1.0, 1.0, 1.0, 1.0, 1.0, 1.0, 1.0, 1.0, 1.0, 1.0, 1.0, 1.0, 1.0, 1.0, 1.0, 1.0, 1.0, 1.0, 1.0, 1.0, 1.0, 1.0, 1.0, 1.0, 1.0, 1.0, 1.0, 1.0, 1.0, 1.0, 1.0, 1.0, 1.0, 1.0, 1.0, 1.0, 1.0, 1.0, 1.0, 1.0, 1.0, 1.0, 1.0, 1.0, 1.0, 1.0, 1.0, 1.0, 1.0, 1.0, 1.0, 1.0, 1.0, 1.0, 1.0, 1.0, 1.0, 1.0, 1.0, 1.0, 1.0, 1.0, 1.0, 1.0, 1.0, 1.0, 1.0, 1.0, 1.0, 1.0, 1.0, 1.0, 1.0, 1.0, 1.0, 1.0, 1.0, 1.0, 1.0, 1.0, 1.0, 1.0, 1.0, 1.0, 1.0, 1.0, 1.0, 1.0, 1.0, 1.0, 1.0, 1.0, 1.0, 1.0, 1.0, 1.0, 1.0, 1.0, 1.0, 1.0, 1.0, 1.0, 1.0, 1.0, 1.0, 1.0, 1.0, 1.0, 1.0, 1.0, 1.0, 1.0, 1.0, 1.0, 1.0, 1.0, 1.0, 1.0, 1.0, 1.0, 1.0, 1.0, 1.0, 1.0, 1.0, 1.0, 1.0, 1.0, 1.0, 1.0, 1.0, 1.0, 1.0, 1.0, 1.0, 1.0, 1.0, 1.0, 1.0, 1.0, 1.0, 1.0, 1.0, 1.0, 1.0, 1.0, 1.0, 1.0, 1.0, 1.0, 1.0, 1.0, 1.0, 1.0, 1.0, 1.0, 1.0, 1.0, 1.0, 1.0, 1.0, 1.0, 1.0, 1.0, 1.0, 1.0, 1.0, 1.0, 1.0, 1.0, 1.0, 1.0, 1.0, 1.0, 1.0, 1.0, 1.0, 1.0, 1.0, 1.0, 1.0, 1.0, 1.0])
me_plane.materials.append(mat_black)
me_plane.materials.append(mat_metallic)
me_plane.update()

# ---- objects
ob_empty = bpy.data.objects.new('Empty', None)
ob_plane = bpy.data.objects.new('Plane', me_plane)

# ---- transforms, parenting, visibility, modifiers, constraints
ob_empty.location = (0.0, 1.79, 0.0)
ob_empty.rotation_euler = (1.571, 0.0, 0.0)
ob_empty.empty_display_type = 'IMAGE'
ob_empty.empty_display_size = 5.0
ob_plane.location = (0.0, 0.0, 0.0)
ob_plane.rotation_euler = (1.571, -0.0, 0.0)
_m = ob_plane.modifiers.new('Mirror', 'MIRROR')
_m.use_axis = (False, False, True)
_m.use_clip = True

# ---- collection membership
col_collection.objects.link(ob_empty)
col_collection.objects.link(ob_plane)

# ---- scene / render settings (as saved in the file)
scene.frame_start = 1; scene.frame_end = 250; scene.frame_set(1)
scene.render.engine = 'BLENDER_EEVEE_NEXT'
scene.cycles.sampling_pattern = 'TABULATED_SOBOL'
scene.eevee.ray_tracing_options.trace_max_roughness = 0.0
bpy.context.view_layer.update()

# ---- added for rendering (the .blend has no active camera and no usable light): camera, sun
cam_auto = bpy.data.cameras.new('AutoCamera')
cam_auto.lens = 50.0
cam_auto.sensor_width = 36.0
cam_auto.clip_end = 1000.0
ob_auto_camera = bpy.data.objects.new('AutoCamera', cam_auto)
scene.collection.objects.link(ob_auto_camera)
ob_auto_camera.location = (4.54369, -5.53137, 3.78456)
ob_auto_camera.rotation_euler = (1.09748, -7.21219e-08, 0.694738)
scene.camera = ob_auto_camera
light_auto_sun = bpy.data.lights.new('AutoSun', 'SUN')
light_auto_sun.energy = 3.0
light_auto_sun.angle = 0.0523599
ob_auto_sun = bpy.data.objects.new('AutoSun', light_auto_sun)
scene.collection.objects.link(ob_auto_sun)
ob_auto_sun.rotation_euler = (0.872665, 0.174533, 0.523599)
bpy.context.view_layer.update()
